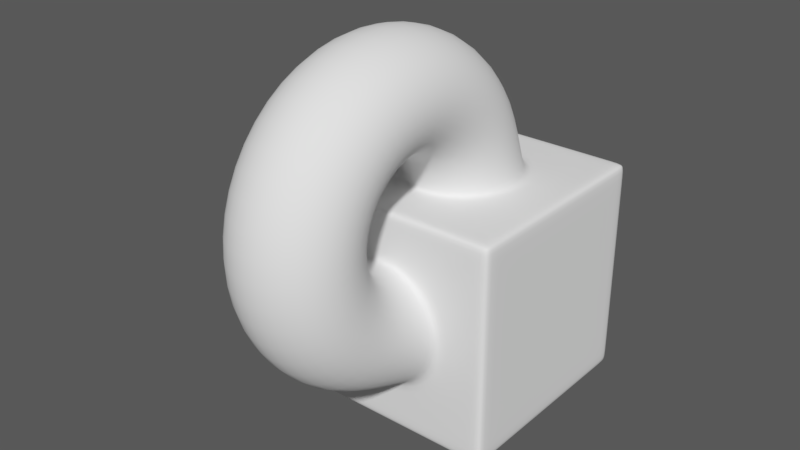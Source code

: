 # Source: ejercicio_003.03.blend  (saved by Blender 2.79.0; exported with 4.5.12 LTS)
import bpy
from mathutils import Matrix  # noqa: F401  (used for matrix-valued properties, if any)

bpy.ops.wm.read_factory_settings(use_empty=True)
scene = bpy.context.scene
scene.name = 'Scene'

# ---- collections
col_collection_1 = bpy.data.collections.new('Collection 1'); scene.collection.children.link(col_collection_1)

# ---- world
world_world = bpy.data.worlds.new('World'); scene.world = world_world
world_world.color = (0.05088, 0.05088, 0.05088)
world_world.use_sun_shadow = False
world_world.sun_shadow_jitter_overblur = 0.0
world_world.cycles.sampling_method = 'MANUAL'

# ---- meshes
me_cube_003 = bpy.data.meshes.new('Cube.003')
me_cube_003.from_pydata([(-1.0, -1.0, -1.0), (-1.0, -1.0, 1.0), (-1.0, 1.0, -1.0), (-1.0, 1.0, 1.0), (1.0, -1.0, -1.0), (1.0, -1.0, 1.0), (1.0, 1.0, -1.0), (1.0, 1.0, 1.0), (-1.0, -0.9, -1.0), (-1.0, -0.9, 1.0), (1.0, -0.9, -1.0), (1.0, -0.9, 1.0), (-1.0, 0.905, 1.0), (1.0, 0.905, -1.0), (-1.0, 0.905, -1.0), (1.0, 0.905, 1.0), (0.9, 1.0, -1.0), (0.9, 1.0, 1.0), (0.9, -1.0, -1.0), (0.9, -1.0, 1.0), (0.4071, -0.4071, 1.0), (0.9, -0.9, -1.0), (0.9, 0.905, -1.0), (0.4071, 0.4121, 1.0), (-0.905, 1.0, -1.0), (-0.905, -1.0, 1.0), (-0.905, -0.9, -1.0), (-0.905, 0.905, -1.0), (-0.905, 1.0, 1.0), (-0.905, -1.0, -1.0), (-0.4121, -0.4071, 1.0), (-0.4121, 0.4121, 1.0), (-1.0, -1.0, -0.9), (-1.0, 1.0, -0.9), (1.0, 1.0, -0.9), (1.0, -1.0, -0.9), (1.0, -0.9, -0.9), (-1.0, -0.9, -0.9), (1.0, 0.905, -0.9), (-1.0, 0.905, -0.9), (0.4664, -1.0, -0.4664), (0.9, 1.0, -0.9), (-0.905, 1.0, -0.9), (-0.4714, -1.0, -0.4664), (-1.0, -1.0, 0.905), (-1.0, 1.0, 0.905), (1.0, 1.0, 0.905), (1.0, -1.0, 0.905), (1.0, -0.9, 0.905), (-1.0, -0.9, 0.905), (1.0, 0.905, 0.905), (-1.0, 0.905, 0.905), (0.4664, -1.0, 0.4714), (0.9, 1.0, 0.905), (-0.905, 1.0, 0.905), (-0.4714, -1.0, 0.4714), (-0.905, -0.9, 1.0), (0.9, -0.9, 1.0), (-0.905, 0.905, 1.0), (0.9, 0.905, 1.0), (0.9, -1.0, 0.905), (0.9, -1.0, -0.9), (-0.905, -1.0, 0.905), (-0.905, -1.0, -0.9), (-0.0025, 1.0, 1.0), (-0.0025, -1.0, -1.0), (-0.0025, -0.9, 1.0), (-0.0025, 0.905, 1.0), (-0.0025, 1.0, -1.0), (-0.0025, -1.0, 1.0), (-0.0025, -0.9, -1.0), (-0.0025, 0.905, -1.0), (-0.0025, -1.0, -0.9), (-0.0025, 1.0, -0.9), (-0.0025, -1.0, 0.905), (-0.0025, 1.0, 0.905), (-0.0025, -0.5767, 1.0), (-0.0025, -1.0, -0.6607), (-0.0025, -1.0, 0.6657), (-1.0, 0.0025, -1.0), (1.0, 0.0025, 1.0), (-1.0, 0.0025, 1.0), (1.0, 0.0025, -1.0), (0.9, 0.0025, -1.0), (0.9, 0.0025, 1.0), (-0.905, 0.0025, -1.0), (-0.905, 0.0025, 1.0), (-1.0, 0.0025, -0.9), (1.0, 0.0025, -0.9), (-1.0, 0.0025, 0.905), (1.0, 0.0025, 0.905), (0.5767, 0.0025, 1.0), (-0.5817, 0.0025, 1.0), (-0.0025, 0.0025, -1.0), (-1.0, 1.0, 0.0025), (1.0, 1.0, 0.0025), (1.0, -1.0, 0.0025), (1.0, -0.9, 0.0025), (-1.0, -0.9, 0.0025), (1.0, 0.905, 0.0025), (-1.0, 0.905, 0.0025), (0.9, -1.0, 0.0025), (0.9, 1.0, 0.0025), (-0.905, 1.0, 0.0025), (-0.905, -1.0, 0.0025), (-1.0, -1.0, 0.0025), (0.6607, -1.0, 0.0025), (-0.6657, -1.0, 0.0025), (-0.0025, 1.0, 0.0025), (1.0, 0.0025, 0.0025), (-1.0, 0.0025, 0.0025), (-0.0025, 0.5817, 1.0), (0.4071, 0.2229, 1.706), (0.4071, -0.4865, 1.296), (-0.4121, -0.4865, 1.296), (-0.4121, 0.2229, 1.706), (-0.0025, -0.6334, 1.212), (-0.0025, 0.3698, 1.791), (0.5767, -0.1318, 1.501), (-0.5817, -0.1318, 1.501), (0.4071, -0.294, 2.223), (0.4071, -0.7035, 1.513), (-0.4121, -0.7035, 1.513), (-0.4121, -0.294, 2.223), (-0.0025, -0.7884, 1.367), (-0.0025, -0.2091, 2.37), (0.5767, -0.4988, 1.868), (-0.5817, -0.4988, 1.868), (0.4071, -1.0, 2.412), (0.4071, -1.0, 1.593), (-0.4121, -1.0, 1.593), (-0.4121, -1.0, 2.412), (-0.0025, -1.0, 1.423), (-0.0025, -1.0, 2.582), (0.5767, -1.0, 2.003), (-0.5817, -1.0, 2.002), (0.4071, -1.706, 2.223), (0.4071, -1.296, 1.513), (-0.4121, -1.296, 1.513), (-0.4121, -1.706, 2.223), (-0.0025, -1.212, 1.367), (-0.0025, -1.791, 2.37), (0.5767, -1.501, 1.868), (-0.5817, -1.501, 1.868), (0.4071, -2.223, 1.706), (0.4071, -1.513, 1.296), (-0.4121, -1.513, 1.296), (-0.4121, -2.223, 1.706), (-0.0025, -1.367, 1.212), (-0.0025, -2.37, 1.791), (0.5767, -1.868, 1.501), (-0.5817, -1.868, 1.501), (0.4071, -2.412, 1.0), (0.4071, -1.593, 1.0), (-0.4121, -1.593, 1.0), (-0.4121, -2.412, 1.0), (-0.0025, -1.423, 1.0), (-0.0025, -2.582, 1.0), (0.5767, -2.002, 1.0), (-0.5817, -2.002, 1.0), (0.4071, -2.223, 0.294), (0.4071, -1.513, 0.7035), (-0.4121, -1.513, 0.7035), (-0.4121, -2.223, 0.294), (-0.0025, -1.367, 0.7884), (-0.0025, -2.37, 0.2091), (0.5767, -1.868, 0.4987), (-0.5817, -1.868, 0.4987), (0.4071, -1.706, -0.2229), (0.4071, -1.296, 0.4865), (-0.4121, -1.296, 0.4865), (-0.4121, -1.706, -0.2229), (-0.0025, -1.212, 0.6334), (-0.0025, -1.791, -0.3698), (0.5767, -1.501, 0.1318), (-0.5817, -1.501, 0.1318), (0.4071, -1.0, -0.4121), (0.4071, -1.0, 0.4071), (-0.4121, -1.0, 0.4071), (-0.4121, -1.0, -0.4121), (-0.0025, -1.0, 0.5767), (-0.0025, -1.0, -0.5817), (0.5767, -1.0, -0.0025), (-0.5817, -1.0, -0.0025), (0.4475, -0.4475, 1.0), (-0.4525, -0.4475, 1.0), (-0.4525, 0.4525, 1.0), (0.4475, 0.4525, 1.0), (-0.0025, -0.6338, 1.0), (-0.6388, 0.0025, 1.0), (0.6338, 0.0025, 1.0), (-0.0025, 0.6388, 1.0)], [], [(51, 12, 3, 45), (53, 17, 7, 46), (48, 11, 5, 47), (62, 25, 1, 44), (21, 10, 4, 18), (56, 9, 1, 25), (86, 81, 9, 56), (83, 82, 10, 21), (90, 80, 11, 48), (44, 1, 9, 49), (46, 7, 15, 50), (16, 6, 13, 22), (28, 3, 12, 58), (89, 81, 12, 51), (7, 17, 59, 15), (68, 16, 22, 71), (93, 83, 21, 70), (80, 84, 57, 11), (11, 57, 19, 5), (70, 21, 18, 65), (47, 5, 19, 60), (75, 64, 17, 53), (45, 3, 28, 54), (8, 26, 29, 0), (79, 85, 26, 8), (2, 24, 27, 14), (64, 28, 58, 67), (66, 56, 25, 69), (74, 69, 25, 62), (65, 72, 63, 29), (2, 33, 42, 24), (68, 73, 41, 16), (4, 35, 61, 18), (79, 87, 39, 14), (6, 34, 38, 13), (0, 32, 37, 8), (82, 88, 36, 10), (29, 63, 32, 0), (10, 36, 35, 4), (16, 41, 34, 6), (14, 39, 33, 2), (94, 45, 54, 103), (108, 75, 53, 102), (96, 47, 60, 101), (110, 89, 51, 100), (95, 46, 50, 99), (105, 44, 49, 98), (109, 90, 48, 97), (104, 62, 44, 105), (97, 48, 47, 96), (102, 53, 46, 95), (100, 51, 45, 94), (188, 185, 56, 66), (191, 187, 59, 67), (190, 184, 57, 84), (189, 186, 58, 86), (106, 40, 61, 101), (107, 55, 62, 104), (77, 43, 63, 72), (78, 52, 60, 74), (55, 78, 74, 62), (40, 77, 72, 61), (186, 191, 67, 58), (184, 188, 66, 57), (103, 54, 75, 108), (24, 42, 73, 68), (18, 61, 72, 65), (60, 19, 69, 74), (57, 66, 69, 19), (17, 64, 67, 59), (54, 28, 64, 75), (26, 70, 65, 29), (85, 93, 70, 26), (24, 68, 71, 27), (27, 71, 93, 85), (185, 189, 86, 56), (187, 190, 84, 59), (99, 50, 90, 109), (98, 49, 89, 110), (13, 38, 88, 82), (8, 37, 87, 79), (14, 27, 85, 79), (15, 59, 84, 80), (71, 22, 83, 93), (49, 9, 81, 89), (50, 15, 80, 90), (22, 13, 82, 83), (58, 12, 81, 86), (37, 98, 110, 87), (38, 99, 109, 88), (42, 103, 108, 73), (43, 107, 104, 63), (52, 106, 101, 60), (39, 100, 94, 33), (41, 102, 95, 34), (36, 97, 96, 35), (63, 104, 105, 32), (88, 109, 97, 36), (32, 105, 98, 37), (34, 95, 99, 38), (87, 110, 100, 39), (35, 96, 101, 61), (73, 108, 102, 41), (33, 94, 103, 42), (20, 91, 118, 113), (91, 23, 112, 118), (76, 20, 113, 116), (23, 111, 117, 112), (111, 31, 115, 117), (30, 76, 116, 114), (92, 30, 114, 119), (31, 92, 119, 115), (114, 116, 124, 122), (118, 112, 120, 126), (119, 114, 122, 127), (116, 113, 121, 124), (113, 118, 126, 121), (117, 115, 123, 125), (115, 119, 127, 123), (112, 117, 125, 120), (120, 125, 133, 128), (122, 124, 132, 130), (126, 120, 128, 134), (127, 122, 130, 135), (124, 121, 129, 132), (121, 126, 134, 129), (125, 123, 131, 133), (123, 127, 135, 131), (129, 134, 142, 137), (133, 131, 139, 141), (131, 135, 143, 139), (128, 133, 141, 136), (130, 132, 140, 138), (134, 128, 136, 142), (135, 130, 138, 143), (132, 129, 137, 140), (143, 138, 146, 151), (140, 137, 145, 148), (137, 142, 150, 145), (141, 139, 147, 149), (139, 143, 151, 147), (136, 141, 149, 144), (138, 140, 148, 146), (142, 136, 144, 150), (144, 149, 157, 152), (146, 148, 156, 154), (150, 144, 152, 158), (151, 146, 154, 159), (148, 145, 153, 156), (145, 150, 158, 153), (149, 147, 155, 157), (147, 151, 159, 155), (155, 159, 167, 163), (152, 157, 165, 160), (154, 156, 164, 162), (158, 152, 160, 166), (159, 154, 162, 167), (156, 153, 161, 164), (153, 158, 166, 161), (157, 155, 163, 165), (164, 161, 169, 172), (161, 166, 174, 169), (165, 163, 171, 173), (163, 167, 175, 171), (160, 165, 173, 168), (162, 164, 172, 170), (166, 160, 168, 174), (167, 162, 170, 175), (174, 168, 176, 182), (175, 170, 178, 183), (172, 169, 177, 180), (169, 174, 182, 177), (173, 171, 179, 181), (171, 175, 183, 179), (168, 173, 181, 176), (170, 172, 180, 178), (40, 176, 181, 77), (77, 181, 179, 43), (43, 179, 183, 107), (107, 183, 178, 55), (55, 178, 180, 78), (78, 180, 177, 52), (52, 177, 182, 106), (106, 182, 176, 40), (23, 91, 190, 187), (30, 92, 189, 185), (20, 76, 188, 184), (31, 111, 191, 186), (92, 31, 186, 189), (91, 20, 184, 190), (111, 23, 187, 191), (76, 30, 185, 188)])
me_cube_003.polygons.foreach_set('use_smooth', [True] * 192)
me_cube_003.use_remesh_preserve_volume = False
me_cube_003.use_remesh_preserve_attributes = False
me_cube_003.use_mirror_vertex_groups = False
me_cube_003.update()

# ---- objects
ob_cube = bpy.data.objects.new('Cube', me_cube_003)

# ---- transforms, parenting, visibility, modifiers, constraints
ob_cube.location = (-0.302, 0.2158, 0.9714)
ob_cube.lineart.crease_threshold = 0.0
_m = ob_cube.modifiers.new('Subsurf', 'SUBSURF')
_m.uv_smooth = 'PRESERVE_CORNERS'
_m.quality = 2
_m.levels = 2
_m.show_only_control_edges = False

# ---- collection membership
col_collection_1.objects.link(ob_cube)

# ---- scene / render settings (as saved in the file)
scene.frame_start = 1; scene.frame_end = 250; scene.frame_set(1)
scene.render.engine = 'CYCLES'
scene.render.resolution_percentage = 50
scene.render.dither_intensity = 0.0
scene.cycles.use_denoising = False
scene.cycles.samples = 128
scene.cycles.sampling_pattern = 'TABULATED_SOBOL'
scene.cycles.use_adaptive_sampling = False
scene.cycles.use_light_tree = False
scene.cycles.blur_glossy = 0.0
scene.cycles.sample_clamp_indirect = 0.0
scene.view_settings.view_transform = 'Standard'
scene.view_settings.exposure = -0.2649
scene.view_settings.gamma = 1.397
bpy.context.view_layer.update()

# ---- added for rendering (the .blend has no active camera and no usable light): camera, sun
cam_auto = bpy.data.cameras.new('AutoCamera')
cam_auto.lens = 50.0
cam_auto.sensor_width = 36.0
cam_auto.clip_end = 1000.0
ob_auto_camera = bpy.data.objects.new('AutoCamera', cam_auto)
scene.collection.objects.link(ob_auto_camera)
ob_auto_camera.location = (4.73672, -6.62148, 5.79323)
ob_auto_camera.rotation_euler = (1.09748, -7.21219e-08, 0.694738)
scene.camera = ob_auto_camera
light_auto_sun = bpy.data.lights.new('AutoSun', 'SUN')
light_auto_sun.energy = 3.0
light_auto_sun.angle = 0.0523599
ob_auto_sun = bpy.data.objects.new('AutoSun', light_auto_sun)
scene.collection.objects.link(ob_auto_sun)
ob_auto_sun.rotation_euler = (0.872665, 0.174533, 0.523599)
bpy.context.view_layer.update()
